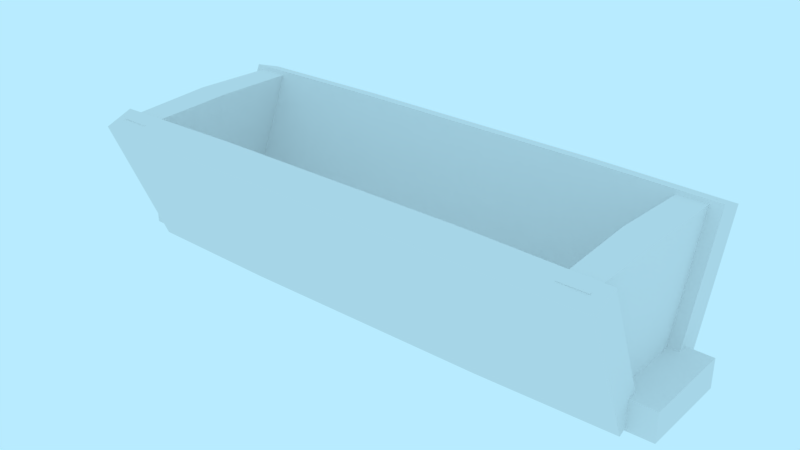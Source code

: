 # Source: prop-trough.blend  (saved by Blender 2.79.0; exported with 4.5.12 LTS)
import bpy
from mathutils import Matrix  # noqa: F401  (used for matrix-valued properties, if any)

bpy.ops.wm.read_factory_settings(use_empty=True)
scene = bpy.context.scene
scene.name = 'Scene'

# ---- collections
col_collection_1 = bpy.data.collections.new('Collection 1'); scene.collection.children.link(col_collection_1)

# ---- world
world_world = bpy.data.worlds.new('World'); scene.world = world_world
world_world.color = (0.4794, 0.8327, 1.0)
world_world.use_sun_shadow = False
world_world.sun_shadow_jitter_overblur = 0.0
world_world.cycles.sampling_method = 'MANUAL'

# ---- meshes
me_prop_trough = bpy.data.meshes.new('prop-trough')
me_prop_trough.from_pydata([(1.1, 6.676e-09, 0.1527), (1.1, -6.676e-09, -0.1527), (-1.1, 6.676e-09, 0.1527), (-1.1, -6.676e-09, -0.1527), (1.1, 0.0559, 0.1527), (1.1, 0.0559, -0.1527), (-1.1, 0.0559, 0.1527), (-1.1, 0.0559, -0.1527), (1.0, 0.493, -0.346), (1.0, 0.02696, -0.1471), (-1.0, 0.493, -0.346), (-1.0, 0.02696, -0.1471), (1.0, 0.4753, -0.399), (1.0, 0.004749, -0.1982), (-1.0, 0.4753, -0.399), (-1.0, 0.00475, -0.1982), (1.0, 0.493, 0.346), (1.0, 0.02696, 0.1471), (-1.0, 0.493, 0.346), (-1.0, 0.02696, 0.1471), (1.0, 0.4753, 0.399), (1.0, 0.004749, 0.1982), (-1.0, 0.4753, 0.399), (-1.0, 0.00475, 0.1982), (-0.5, 0.00475, 0.1982), (0.0, 0.00475, 0.1982), (0.5, 0.00475, 0.1982), (0.5, 0.4753, 0.399), (5.96e-08, 0.4753, 0.399), (0.5, 0.02696, 0.1471), (0.5, 0.493, 0.346), (-0.5, 0.4753, 0.399), (-0.5, 0.02696, 0.1471), (5.96e-08, 0.493, 0.346), (-0.5, 0.493, 0.346), (0.0, 0.02696, 0.1471), (-0.5, 0.493, -0.346), (5.96e-08, 0.493, -0.346), (0.5, 0.493, -0.346), (0.5, 0.02696, -0.1471), (0.0, 0.02696, -0.1471), (-0.5, 0.02696, -0.1471), (-0.5, 0.4753, -0.399), (-2.98e-08, 0.4753, -0.399), (0.5, 0.4753, -0.399), (0.5, 0.00475, -0.1982), (0.0, 0.00475, -0.1982), (-0.5, 0.00475, -0.1982), (-0.3665, 6.676e-09, 0.1527), (0.3665, 6.676e-09, 0.1527), (0.3665, -6.676e-09, -0.1527), (-0.3665, -6.676e-09, -0.1527), (-0.3665, 0.0559, 0.1527), (0.3665, 0.0559, 0.1527), (0.3665, 0.0559, -0.1527), (-0.3665, 0.0559, -0.1527), (-0.9643, 0.493, -0.346), (-0.9643, 0.02696, -0.1471), (-0.9643, 0.493, 0.346), (-0.9643, 0.02696, 0.1471), (-0.9095, 0.493, -0.346), (-0.9095, 0.02696, -0.1471), (-0.9095, 0.493, 0.346), (-0.9095, 0.02696, 0.1471), (-0.9643, 0.02696, 2.98e-08), (-0.9643, 0.493, 0.0), (-0.9095, 0.02696, 2.98e-08), (-0.9095, 0.493, 0.0), (0.8962, 0.493, -0.346), (0.8962, 0.02696, -0.1471), (0.8962, 0.493, 0.346), (0.8962, 0.02696, 0.1471), (0.9509, 0.493, -0.346), (0.9509, 0.02696, -0.1471), (0.9509, 0.493, 0.346), (0.9509, 0.02696, 0.1471), (0.8962, 0.02696, 2.98e-08), (0.8962, 0.493, 0.0), (0.9509, 0.02696, 2.98e-08), (0.9509, 0.493, 0.0)], [], [(49, 0, 4, 53), (31, 28, 33, 34), (3, 2, 6, 7), (0, 1, 5, 4), (28, 27, 30, 33), (51, 3, 7, 55), (11, 10, 14, 15), (8, 9, 13, 12), (41, 11, 15, 47), (26, 25, 35, 29), (32, 19, 18, 34), (19, 23, 22, 18), (16, 20, 21, 17), (31, 22, 23, 24), (24, 23, 19, 32), (35, 32, 34, 33), (29, 35, 33, 30), (17, 29, 30, 16), (27, 20, 16, 30), (47, 15, 14, 42), (38, 39, 9, 8), (38, 8, 12, 44), (21, 26, 29, 17), (28, 31, 24, 25), (55, 7, 6, 52), (27, 28, 25, 26), (48, 2, 3, 51), (20, 27, 26, 21), (22, 31, 34, 18), (25, 24, 32, 35), (10, 36, 42, 14), (36, 37, 43, 42), (37, 38, 44, 43), (10, 11, 41, 36), (36, 41, 40, 37), (37, 40, 39, 38), (13, 45, 44, 12), (45, 46, 43, 44), (46, 47, 42, 43), (9, 39, 45, 13), (39, 40, 46, 45), (40, 41, 47, 46), (0, 49, 50, 1), (49, 48, 51, 50), (5, 54, 53, 4), (54, 55, 52, 53), (1, 50, 54, 5), (50, 51, 55, 54), (2, 48, 52, 6), (48, 49, 53, 52), (65, 64, 59, 58), (67, 62, 63, 66), (65, 67, 60, 56), (59, 63, 62, 58), (64, 66, 63, 59), (56, 60, 61, 57), (57, 61, 66, 64), (58, 62, 67, 65), (60, 67, 66, 61), (56, 57, 64, 65), (77, 76, 71, 70), (79, 74, 75, 78), (77, 79, 72, 68), (71, 75, 74, 70), (76, 78, 75, 71), (68, 72, 73, 69), (69, 73, 78, 76), (70, 74, 79, 77), (72, 79, 78, 73), (68, 69, 76, 77)])
me_prop_trough.polygons.foreach_set('use_smooth', [1, 1, 1, 1, 1, 1, 1, 1, 1, 1, 1, 1, 1, 1, 1, 1, 1, 1, 1, 1, 1, 1, 1, 1, 1, 1, 1, 1, 1, 1, 1, 1, 1, 1, 1, 1, 1, 1, 1, 1, 1, 1, 1, 1, 1, 1, 1, 1, 1, 1, 0, 0, 0, 0, 0, 0, 0, 0, 0, 0, 0, 0, 0, 0, 0, 0, 0, 0, 0, 0])
_k = set([(0, 1), (0, 4), (0, 49), (1, 5), (1, 50), (2, 3), (2, 6), (2, 48), (3, 7), (3, 51), (4, 5), (4, 53), (5, 54), (6, 7), (6, 52), (7, 55), (8, 9), (8, 12), (8, 38), (9, 13), (9, 39), (10, 11), (10, 14), (10, 36), (11, 15), (11, 41), (12, 13), (12, 44), (13, 45), (14, 15), (14, 42), (15, 47), (16, 17), (16, 20), (16, 30), (17, 21), (17, 29), (18, 19), (18, 22), (18, 34), (19, 23), (19, 32), (20, 21), (20, 27), (21, 26), (22, 23), (22, 31), (23, 24), (24, 25), (25, 26), (27, 28), (28, 31), (29, 35), (30, 33), (32, 35), (33, 34), (36, 37), (37, 38), (39, 40), (40, 41), (42, 43), (43, 44), (45, 46), (46, 47), (48, 49), (50, 51), (52, 53), (54, 55), (56, 57), (58, 59), (60, 61), (62, 63), (68, 69), (70, 71), (72, 73), (74, 75)])
me_prop_trough.attributes.new('sharp_edge', 'BOOLEAN', 'EDGE').data.foreach_set('value', [ (min(e.vertices), max(e.vertices)) in _k for e in me_prop_trough.edges])
_uv = me_prop_trough.uv_layers.new(name='UVMap')
_uv.uv.foreach_set('vector', [0.6693, 0.514, 0.6693, 0.1474, 0.6972, 0.1474, 0.6972, 0.514, 0.438, 0.7615, 0.438, 0.5115, 0.4115, 0.5115, 0.4115, 0.7615, 0.5, 0.4236, 0.5, 0.5764, 0.5279, 0.5764, 0.5279, 0.4236, 0.5, 0.5764, 0.5, 0.4236, 0.5279, 0.4236, 0.5279, 0.5764, 0.438, 0.5115, 0.438, 0.2615, 0.4115, 0.2615, 0.4115, 0.5115, 0.3028, 0.514, 0.3028, 0.8805, 0.3307, 0.8805, 0.3307, 0.514, 0.1178, 0.3411, 0.1178, 0.2294, 0.1301, 0.2284, 0.1301, 0.3412, 0.1054, 0.2294, 0.1055, 0.3411, 0.09317, 0.3412, 0.09317, 0.2284, 0.563, 0.6135, 0.563, 0.8635, 0.5374, 0.8635, 0.5374, 0.6135, 0.3376, 0.2615, 0.3376, 0.5115, 0.312, 0.5115, 0.312, 0.2615, 0.7224, 0.8316, 0.7224, 0.9785, 0.9064, 0.9785, 0.9064, 0.8316, 0.09314, 0.3411, 0.08085, 0.3412, 0.08085, 0.2284, 0.09313, 0.2294, 0.1055, 0.2294, 0.1178, 0.2284, 0.1178, 0.3412, 0.1055, 0.3411, 0.6807, 0.9371, 0.6807, 1.084, 0.4949, 1.084, 0.4949, 0.9371, 0.3376, 0.7615, 0.3376, 1.012, 0.312, 1.012, 0.312, 0.7615, 0.7224, 0.6847, 0.7224, 0.8316, 0.9064, 0.8316, 0.9064, 0.6847, 0.7224, 0.5378, 0.7224, 0.6847, 0.9064, 0.6847, 0.9064, 0.5378, 0.7224, 0.391, 0.7224, 0.5378, 0.9064, 0.5378, 0.9064, 0.391, 0.438, 0.2615, 0.438, 0.01153, 0.4115, 0.01153, 0.4115, 0.2615, 0.1742, 0.596, 0.1742, 0.7429, 0.36, 0.7429, 0.36, 0.596, 0.1482, 0.4077, -0.03581, 0.4077, -0.03581, 0.2608, 0.1482, 0.2608, 0.4635, 0.1135, 0.4635, -0.1365, 0.437, -0.1365, 0.437, 0.1135, 0.3376, 1.012, 0.3376, 1.262, 0.312, 1.262, 0.312, 1.012, 0.6807, 0.7902, 0.6807, 0.9371, 0.4949, 0.9371, 0.4949, 0.7902, 0.1928, 0.7027, 0.1928, 0.9842, 0.07551, 0.9842, 0.07551, 0.7027, 0.6807, 0.6433, 0.6807, 0.7902, 0.4949, 0.7902, 0.4949, 0.6433, 0.5646, 0.538, 0.5646, 0.2858, 0.6697, 0.2858, 0.6697, 0.538, 0.6807, 0.4964, 0.6807, 0.6433, 0.4949, 0.6433, 0.4949, 0.4964, 0.438, 1.012, 0.438, 0.7615, 0.4115, 0.7615, 0.4115, 1.012, 0.3376, 0.5115, 0.3376, 0.7615, 0.312, 0.7615, 0.312, 0.5115, 0.4635, 0.8635, 0.4635, 0.6135, 0.437, 0.6135, 0.437, 0.8635, 0.4635, 0.6135, 0.4635, 0.3635, 0.437, 0.3635, 0.437, 0.6135, 0.4635, 0.3635, 0.4635, 0.1135, 0.437, 0.1135, 0.437, 0.3635, 0.1482, 0.8484, -0.03581, 0.8484, -0.03581, 0.7015, 0.1482, 0.7015, 0.1482, 0.7015, -0.03581, 0.7015, -0.03581, 0.5546, 0.1482, 0.5546, 0.1482, 0.5546, -0.03581, 0.5546, -0.03581, 0.4077, 0.1482, 0.4077, 0.1742, 0.1553, 0.1742, 0.3022, 0.36, 0.3022, 0.36, 0.1553, 0.1742, 0.3022, 0.1742, 0.4491, 0.36, 0.4491, 0.36, 0.3022, 0.1742, 0.4491, 0.1742, 0.596, 0.36, 0.596, 0.36, 0.4491, 0.462, 0.9644, 0.462, 1.214, 0.4365, 1.214, 0.4365, 0.9644, 0.563, 0.1135, 0.563, 0.3635, 0.5374, 0.3635, 0.5374, 0.1135, 0.563, 0.3635, 0.563, 0.6135, 0.5374, 0.6135, 0.5374, 0.3635, 0.5646, 1.042, 0.5646, 0.7902, 0.6697, 0.7902, 0.6697, 1.042, 0.5646, 0.7902, 0.5646, 0.538, 0.6697, 0.538, 0.6697, 0.7902, 0.1928, 0.1398, 0.1928, 0.4213, 0.07551, 0.4213, 0.07551, 0.1398, 0.1928, 0.4213, 0.1928, 0.7027, 0.07551, 0.7027, 0.07551, 0.4213, 0.5356, 0.9146, 0.5356, 1.281, 0.5635, 1.281, 0.5635, 0.9146, 0.3028, 0.1474, 0.3028, 0.514, 0.3307, 0.514, 0.3307, 0.1474, 0.5356, 0.01423, 0.5356, -0.3523, 0.5635, -0.3523, 0.5635, 0.01423, 0.6693, 0.8805, 0.6693, 0.514, 0.6972, 0.514, 0.6972, 0.8805, 0.7465, 0.5, 0.5135, 0.5, 0.5135, 0.5735, 0.7465, 0.673, 0.7465, 0.5, 0.7465, 0.673, 0.5135, 0.5735, 0.5135, 0.5, 0.01786, 0.5, 0.04523, 0.5, 0.04523, 0.327, 0.01786, 0.327, 0.01786, 0.5135, 0.04523, 0.5135, 0.04523, 0.7465, 0.01786, 0.7465, 0.01786, 0.5, 0.04523, 0.5, 0.04523, 0.5735, 0.01786, 0.5735, 0.01786, 0.7465, 0.04523, 0.7465, 0.04523, 0.5135, 0.01786, 0.5135, 0.01786, 0.4265, 0.04523, 0.4265, 0.04523, 0.5, 0.01786, 0.5, 0.01786, 0.673, 0.04523, 0.673, 0.04523, 0.5, 0.01786, 0.5, 0.7465, 0.327, 0.7465, 0.5, 0.5135, 0.5, 0.5135, 0.4265, 0.7465, 0.327, 0.5135, 0.4265, 0.5135, 0.5, 0.7465, 0.5, 0.7465, 0.5, 0.5135, 0.5, 0.5135, 0.5735, 0.7465, 0.673, 0.7465, 0.5, 0.7465, 0.673, 0.5135, 0.5735, 0.5135, 0.5, 0.9481, 0.5, 0.9755, 0.5, 0.9755, 0.327, 0.9481, 0.327, 0.9481, 0.5135, 0.9755, 0.5135, 0.9755, 0.7465, 0.9481, 0.7465, 0.9481, 0.5, 0.9755, 0.5, 0.9755, 0.5735, 0.9481, 0.5735, 0.9481, 0.7465, 0.9755, 0.7465, 0.9755, 0.5135, 0.9481, 0.5135, 0.9481, 0.4265, 0.9755, 0.4265, 0.9755, 0.5, 0.9481, 0.5, 0.9481, 0.673, 0.9755, 0.673, 0.9755, 0.5, 0.9481, 0.5, 0.7465, 0.327, 0.7465, 0.5, 0.5135, 0.5, 0.5135, 0.4265, 0.7465, 0.327, 0.5135, 0.4265, 0.5135, 0.5, 0.7465, 0.5])
me_prop_trough.use_remesh_preserve_volume = False
me_prop_trough.use_remesh_preserve_attributes = False
me_prop_trough.use_mirror_vertex_groups = False
me_prop_trough.update()

# ---- objects
ob_prop_trough = bpy.data.objects.new('prop-trough', me_prop_trough)

# ---- transforms, parenting, visibility, modifiers, constraints
ob_prop_trough.location = (0.0, 0.0, 0.0)
ob_prop_trough.rotation_euler = (1.571, -0.0, 0.0)
ob_prop_trough.lineart.crease_threshold = 0.0
_m = ob_prop_trough.modifiers.new('Displace', 'DISPLACE')
_m.strength = 0.1
_m = ob_prop_trough.modifiers.new('EdgeSplit', 'EDGE_SPLIT')
_m.use_edge_angle = False

# ---- collection membership
col_collection_1.objects.link(ob_prop_trough)

# ---- scene / render settings (as saved in the file)
scene.frame_start = 0; scene.frame_end = 250; scene.frame_set(0)
scene.render.engine = 'BLENDER_EEVEE_NEXT'
scene.render.resolution_percentage = 50
scene.render.fps = 30
scene.render.dither_intensity = 0.0
scene.cycles.use_denoising = False
scene.cycles.samples = 128
scene.cycles.sampling_pattern = 'TABULATED_SOBOL'
scene.cycles.use_adaptive_sampling = False
scene.cycles.use_light_tree = False
scene.cycles.blur_glossy = 0.0
scene.cycles.sample_clamp_indirect = 0.0
scene.view_settings.view_transform = 'Standard'
bpy.context.view_layer.update()

# ---- added for rendering (the .blend has no active camera): camera
cam_auto = bpy.data.cameras.new('AutoCamera')
cam_auto.lens = 50.0
cam_auto.sensor_width = 36.0
cam_auto.clip_end = 1000.0
ob_auto_camera = bpy.data.objects.new('AutoCamera', cam_auto)
scene.collection.objects.link(ob_auto_camera)
ob_auto_camera.location = (2.22358, -2.66458, 2.02878)
ob_auto_camera.rotation_euler = (1.09748, -7.21219e-08, 0.694738)
scene.camera = ob_auto_camera
bpy.context.view_layer.update()
